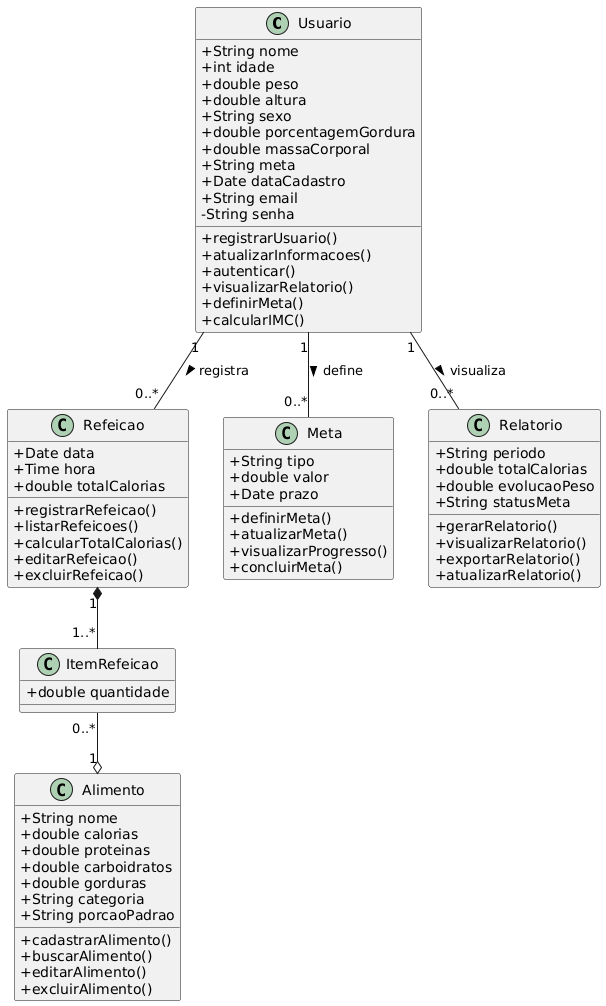

The diagram above was rendered by PlantUML. Its source (embedded in the PNG):
@startuml
skinparam classAttributeIconSize 0

class Usuario {
  +String nome
  +int idade
  +double peso
  +double altura
  +String sexo
  +double porcentagemGordura
  +double massaCorporal
  +String meta
  +Date dataCadastro
  +String email
  -String senha
  +registrarUsuario()
  +atualizarInformacoes()
  +autenticar()
  +visualizarRelatorio()
  +definirMeta()
  +calcularIMC()
}

class Alimento {
  +String nome
  +double calorias
  +double proteinas
  +double carboidratos
  +double gorduras
  +String categoria
  +String porcaoPadrao
  +cadastrarAlimento()
  +buscarAlimento()
  +editarAlimento()
  +excluirAlimento()
}

class Refeicao {
  +Date data
  +Time hora
  +double totalCalorias
  +registrarRefeicao()
  +listarRefeicoes()
  +calcularTotalCalorias()
  +editarRefeicao()
  +excluirRefeicao()
}

class ItemRefeicao {
  +double quantidade
}

class Meta {
  +String tipo
  +double valor
  +Date prazo
  +definirMeta()
  +atualizarMeta()
  +visualizarProgresso()
  +concluirMeta()
}

class Relatorio {
  +String periodo
  +double totalCalorias
  +double evolucaoPeso
  +String statusMeta
  +gerarRelatorio()
  +visualizarRelatorio()
  +exportarRelatorio()
  +atualizarRelatorio()
}

' Relacionamentos
Usuario "1" -- "0..*" Refeicao : registra >
Usuario "1" -- "0..*" Meta : define >
Usuario "1" -- "0..*" Relatorio : visualiza >

Refeicao "1" *-- "1..*" ItemRefeicao
ItemRefeicao "0..*" --o "1" Alimento
@enduml